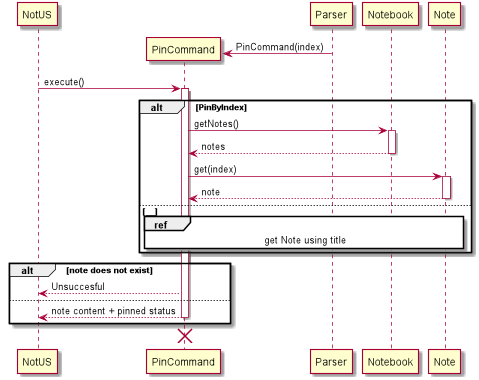

The diagram above was rendered by PlantUML. Its source (embedded in the PNG):
@startuml
create NotUS
create PinCommand
activate PinCommand

Parser -> PinCommand : PinCommand(index)
deactivate PinCommand

NotUS -> PinCommand: execute()
activate PinCommand 

alt PinByIndex

    PinCommand -> Notebook: getNotes()
    activate Notebook
    Notebook --> PinCommand: notes 
    deactivate Notebook

    PinCommand -> Note: get(index)
    activate Note
    Note --> PinCommand: note
    deactivate Note
  
else __
ref over PinCommand, Notebook, Note: get Note using title

end

alt note does not exist 

    PinCommand --> NotUS: Unsuccesful

else 

    PinCommand --> NotUS: note content + pinned status
    deactivate PinCommand

end

destroy PinCommand
@enduml